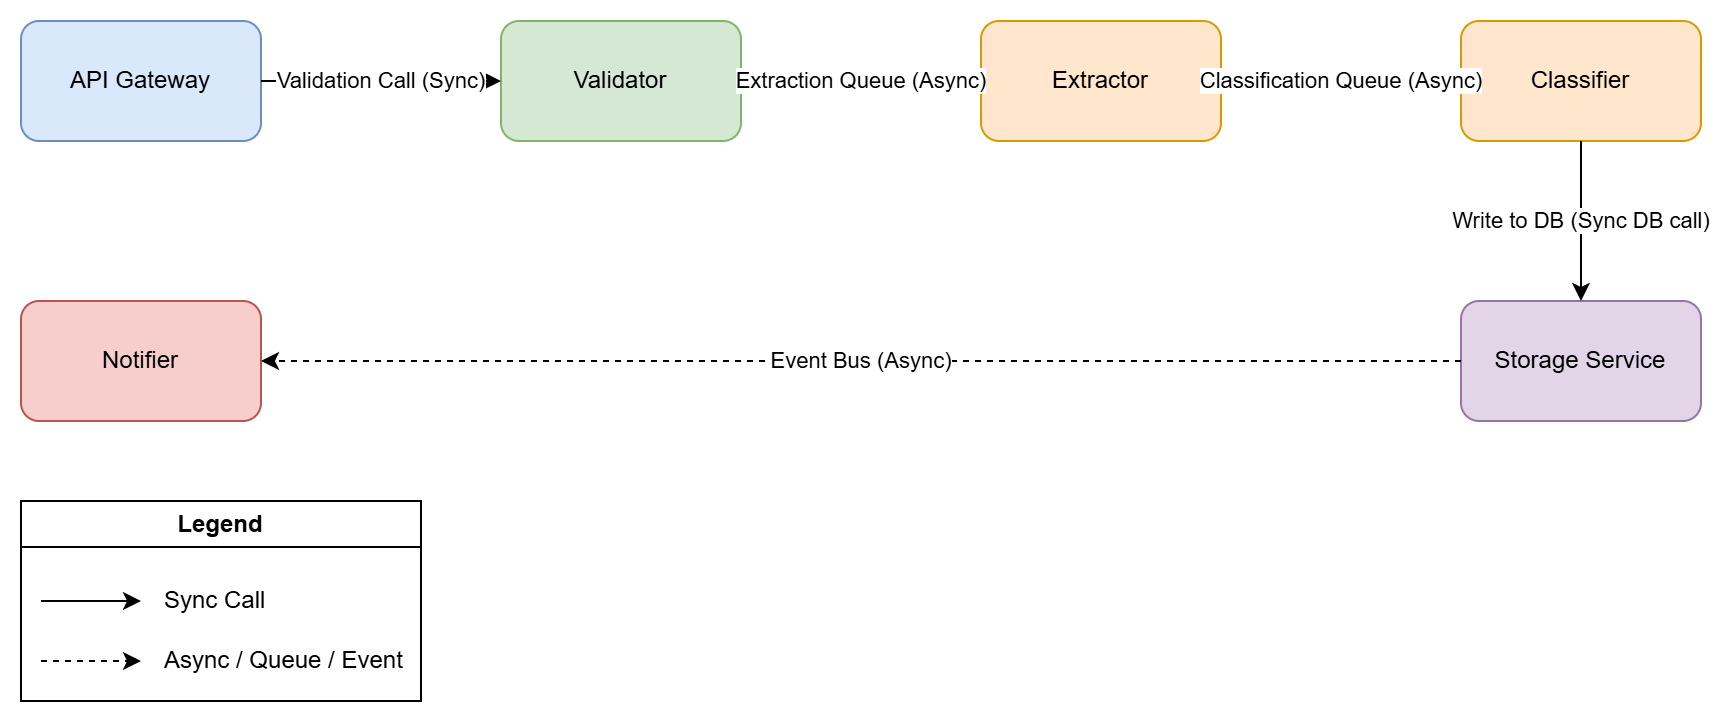

The diagram above was exported from draw.io. Its source (the exported page's mxGraphModel, read from the mxfile embedded in the PNG):
<mxGraphModel dx="1281" dy="564" grid="1" gridSize="10" guides="1" tooltips="1" connect="1" arrows="1" fold="1" page="1" pageScale="1" pageWidth="850" pageHeight="1100" math="0" shadow="0">
  <root>
    <mxCell id="0" />
    <mxCell id="1" parent="0" />
    <mxCell id="I6tHrqJTCjcvuhGpHsDs-3" parent="1" style="rounded=1;whiteSpace=wrap;html=1;fillColor=#dae8fc;strokeColor=#6c8ebf;" value="API Gateway" vertex="1">
      <mxGeometry height="60" width="120" x="40" y="200" as="geometry" />
    </mxCell>
    <mxCell id="I6tHrqJTCjcvuhGpHsDs-4" parent="1" style="rounded=1;whiteSpace=wrap;html=1;fillColor=#d5e8d4;strokeColor=#82b366;" value="Validator" vertex="1">
      <mxGeometry height="60" width="120" x="280" y="200" as="geometry" />
    </mxCell>
    <mxCell id="I6tHrqJTCjcvuhGpHsDs-5" parent="1" style="rounded=1;whiteSpace=wrap;html=1;fillColor=#ffe6cc;strokeColor=#d79b00;" value="Extractor" vertex="1">
      <mxGeometry height="60" width="120" x="520" y="200" as="geometry" />
    </mxCell>
    <mxCell id="I6tHrqJTCjcvuhGpHsDs-6" parent="1" style="rounded=1;whiteSpace=wrap;html=1;fillColor=#ffe6cc;strokeColor=#d79b00;" value="Classifier" vertex="1">
      <mxGeometry height="60" width="120" x="760" y="200" as="geometry" />
    </mxCell>
    <mxCell id="I6tHrqJTCjcvuhGpHsDs-7" parent="1" style="rounded=1;whiteSpace=wrap;html=1;fillColor=#e1d5e7;strokeColor=#9673a6;" value="Storage Service" vertex="1">
      <mxGeometry height="60" width="120" x="760" y="340" as="geometry" />
    </mxCell>
    <mxCell id="I6tHrqJTCjcvuhGpHsDs-8" parent="1" style="rounded=1;whiteSpace=wrap;html=1;fillColor=#f8cecc;strokeColor=#b85450;" value="Notifier" vertex="1">
      <mxGeometry height="60" width="120" x="40" y="340" as="geometry" />
    </mxCell>
    <mxCell id="I6tHrqJTCjcvuhGpHsDs-9" edge="1" parent="1" source="I6tHrqJTCjcvuhGpHsDs-3" style="endArrow=classic;html=1;exitX=1;exitY=0.5;exitDx=0;exitDy=0;entryX=0;entryY=0.5;entryDx=0;entryDy=0;" target="I6tHrqJTCjcvuhGpHsDs-4" value="Validation Call (Sync)">
      <mxGeometry height="50" relative="1" width="50" as="geometry">
        <mxPoint x="160" y="230" as="sourcePoint" />
        <mxPoint x="280" y="230" as="targetPoint" />
      </mxGeometry>
    </mxCell>
    <mxCell id="I6tHrqJTCjcvuhGpHsDs-10" edge="1" parent="1" source="I6tHrqJTCjcvuhGpHsDs-4" style="endArrow=classic;html=1;dashed=1;exitX=1;exitY=0.5;exitDx=0;exitDy=0;entryX=0;entryY=0.5;entryDx=0;entryDy=0;" target="I6tHrqJTCjcvuhGpHsDs-5" value="Extraction Queue (Async)">
      <mxGeometry height="50" relative="1" width="50" as="geometry">
        <mxPoint x="400" y="230" as="sourcePoint" />
        <mxPoint x="520" y="230" as="targetPoint" />
      </mxGeometry>
    </mxCell>
    <mxCell id="I6tHrqJTCjcvuhGpHsDs-11" edge="1" parent="1" source="I6tHrqJTCjcvuhGpHsDs-5" style="endArrow=classic;html=1;dashed=1;exitX=1;exitY=0.5;exitDx=0;exitDy=0;entryX=0;entryY=0.5;entryDx=0;entryDy=0;" target="I6tHrqJTCjcvuhGpHsDs-6" value="Classification Queue (Async)">
      <mxGeometry height="50" relative="1" width="50" as="geometry">
        <mxPoint x="640" y="230" as="sourcePoint" />
        <mxPoint x="760" y="230" as="targetPoint" />
      </mxGeometry>
    </mxCell>
    <mxCell id="I6tHrqJTCjcvuhGpHsDs-12" edge="1" parent="1" source="I6tHrqJTCjcvuhGpHsDs-6" style="endArrow=classic;html=1;exitX=0.5;exitY=1;exitDx=0;exitDy=0;entryX=0.5;entryY=0;entryDx=0;entryDy=0;" target="I6tHrqJTCjcvuhGpHsDs-7" value="Write to DB (Sync DB call)">
      <mxGeometry height="50" relative="1" width="50" as="geometry">
        <mxPoint x="820" y="260" as="sourcePoint" />
        <mxPoint x="820" y="340" as="targetPoint" />
      </mxGeometry>
    </mxCell>
    <mxCell id="I6tHrqJTCjcvuhGpHsDs-13" edge="1" parent="1" source="I6tHrqJTCjcvuhGpHsDs-7" style="endArrow=classic;html=1;dashed=1;exitX=0;exitY=0.5;exitDx=0;exitDy=0;entryX=1;entryY=0.5;entryDx=0;entryDy=0;" target="I6tHrqJTCjcvuhGpHsDs-8" value="Event Bus (Async)">
      <mxGeometry height="50" relative="1" width="50" as="geometry">
        <mxPoint x="760" y="370" as="sourcePoint" />
        <mxPoint x="160" y="370" as="targetPoint" />
      </mxGeometry>
    </mxCell>
    <mxCell id="I6tHrqJTCjcvuhGpHsDs-14" parent="1" style="swimlane;whiteSpace=wrap;html=1;startSize=23;" value="Legend" vertex="1">
      <mxGeometry height="100" width="200" x="40" y="440" as="geometry" />
    </mxCell>
    <mxCell id="I6tHrqJTCjcvuhGpHsDs-15" edge="1" parent="I6tHrqJTCjcvuhGpHsDs-14" style="endArrow=classic;html=1;" value="">
      <mxGeometry height="50" relative="1" width="50" as="geometry">
        <mxPoint x="10" y="50" as="sourcePoint" />
        <mxPoint x="60" y="50" as="targetPoint" />
      </mxGeometry>
    </mxCell>
    <mxCell id="I6tHrqJTCjcvuhGpHsDs-16" parent="I6tHrqJTCjcvuhGpHsDs-14" style="text;html=1;strokeColor=none;fillColor=none;align=left;verticalAlign=middle;whiteSpace=wrap;rounded=0;" value="Sync Call" vertex="1">
      <mxGeometry height="30" width="120" x="70" y="35" as="geometry" />
    </mxCell>
    <mxCell id="I6tHrqJTCjcvuhGpHsDs-17" edge="1" parent="I6tHrqJTCjcvuhGpHsDs-14" style="endArrow=classic;html=1;dashed=1;" value="">
      <mxGeometry height="50" relative="1" width="50" as="geometry">
        <mxPoint x="10" y="80" as="sourcePoint" />
        <mxPoint x="60" y="80" as="targetPoint" />
      </mxGeometry>
    </mxCell>
    <mxCell id="I6tHrqJTCjcvuhGpHsDs-18" parent="I6tHrqJTCjcvuhGpHsDs-14" style="text;html=1;strokeColor=none;fillColor=none;align=left;verticalAlign=middle;whiteSpace=wrap;rounded=0;" value="Async / Queue / Event" vertex="1">
      <mxGeometry height="30" width="130" x="70" y="65" as="geometry" />
    </mxCell>
  </root>
</mxGraphModel>